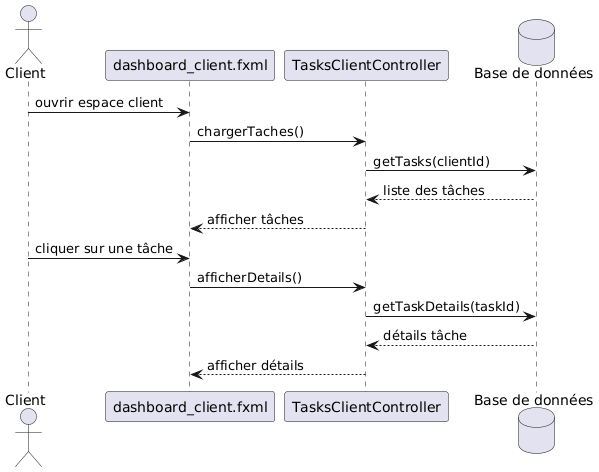

The diagram above was rendered by PlantUML. Its source (embedded in the PNG):
@startuml
actor Client
participant "dashboard_client.fxml" as Dashboard
participant "TasksClientController" as TasksCtrl
database "Base de données" as DB

Client -> Dashboard : ouvrir espace client
Dashboard -> TasksCtrl : chargerTaches()
TasksCtrl -> DB : getTasks(clientId)
DB --> TasksCtrl : liste des tâches
TasksCtrl --> Dashboard : afficher tâches

Client -> Dashboard : cliquer sur une tâche
Dashboard -> TasksCtrl : afficherDetails()
TasksCtrl -> DB : getTaskDetails(taskId)
DB --> TasksCtrl : détails tâche
TasksCtrl --> Dashboard : afficher détails
@enduml